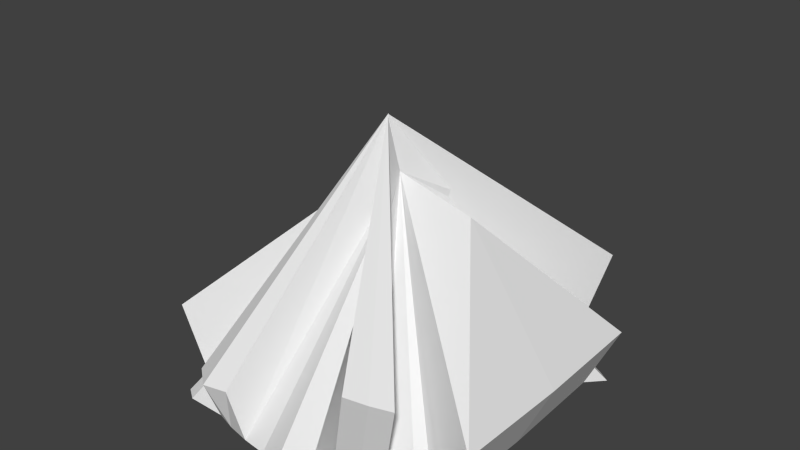 # Source: toggle_cloak.blend  (saved by Blender 2.72.0; exported with 4.5.12 LTS)
import bpy
from mathutils import Matrix  # noqa: F401  (used for matrix-valued properties, if any)

bpy.ops.wm.read_factory_settings(use_empty=True)
scene = bpy.context.scene
scene.name = 'Scene'

# ---- collections
col_collection_1 = bpy.data.collections.new('Collection 1'); scene.collection.children.link(col_collection_1)
col_collection_2 = bpy.data.collections.new('Collection 2'); scene.collection.children.link(col_collection_2)
col_collection_2.hide_render = True
col_collection_2.hide_viewport = True

# ---- materials (node trees are filled in below, after node groups)
mat_material = bpy.data.materials.new('Material')
mat_material.alpha_threshold = 0.0
mat_material.use_transparent_shadow = False
mat_material.roughness = 0.5
mat_material.line_color = (0.0, 0.0, 0.0, 1.0)

# ---- material node trees

# ---- world
world_world = bpy.data.worlds.new('World'); scene.world = world_world
world_world.color = (0.05088, 0.05088, 0.05088)
world_world.use_sun_shadow = False
world_world.sun_shadow_jitter_overblur = 0.0
world_world.cycles.sampling_method = 'MANUAL'
world_world.cycles.sample_map_resolution = 256

# ---- meshes
me_cube_003 = bpy.data.meshes.new('Cube.003')
me_cube_003.from_pydata([(0.8574, -0.752, -1.11), (0.959, -0.8587, -1.11), (0.8787, -0.914, -1.11), (0.6194, -0.9159, -1.11), (0.4876, -0.9558, -1.11), (0.3372, -0.9854, -1.11), (0.174, -1.004, -1.11), (0.0, -1.01, -1.11), (-0.1653, -1.004, -1.11), (-0.3285, -0.9854, -1.11), (-0.4876, -0.9558, -1.11), (-0.6107, -0.9159, -1.11), (-0.7276, -0.8674, -1.11), (-0.8079, -0.8121, -1.11), (-0.8487, -0.752, -1.11), (0.8574, -0.752, -1.11), (0.8079, -0.8121, -1.11), (0.7276, -0.8674, -1.11), (0.6194, -0.9159, -1.11), (0.4876, -0.9558, -1.11), (0.3372, -0.9854, -1.11), (0.174, -1.004, -1.11), (0.0, -1.106, -1.11), (-0.174, -1.004, -1.11), (-0.3372, -0.9854, -1.11), (-0.4876, -0.9558, -1.11), (-0.6194, -0.9159, -1.11), (-0.8787, -0.914, -1.11), (-0.959, -0.8587, -1.11), (-0.8574, -0.752, -1.11), (0.8246, -1.029, -0.3398), (0.6928, -1.069, -0.3398), (0.5424, -1.098, -0.3398), (-0.415, -1.033, -0.7852), (-0.5654, -1.068, -0.7852), (-0.6972, -0.9636, -0.7852), (1.075, -0.7552, -0.6571), (-1.092, -0.7556, -0.6026), (0.8741, 0.0, -1.11), (0.0, 0.0, 0.338), (0.8574, 0.752, -1.11), (0.959, 0.8587, -1.11), (0.8787, 0.914, -1.11), (0.6194, 0.9159, -1.11), (0.4876, 0.9558, -1.11), (0.3372, 0.9854, -1.11), (0.174, 1.004, -1.11), (0.0, 1.01, -1.11), (-0.1653, 1.004, -1.11), (-0.3285, 0.9854, -1.11), (-0.4876, 0.9558, -1.11), (-0.6107, 0.9159, -1.11), (-0.7276, 0.8674, -1.11), (-0.8079, 0.8121, -1.11), (-0.8487, 0.752, -1.11), (-0.8654, 0.0, -1.11), (0.8741, 0.0, -1.11), (0.0, 0.0, 0.338), (0.8574, 0.752, -1.11), (0.8079, 0.8121, -1.11), (0.7276, 0.8674, -1.11), (0.6194, 0.9159, -1.11), (0.4876, 0.9558, -1.11), (0.3372, 0.9854, -1.11), (0.174, 1.004, -1.11), (0.0, 1.106, -1.11), (-0.174, 1.004, -1.11), (-0.3372, 0.9854, -1.11), (-0.4876, 0.9558, -1.11), (-0.6194, 0.9159, -1.11), (-0.8787, 0.914, -1.11), (-0.959, 0.8587, -1.11), (-0.8574, 0.752, -1.11), (-0.8741, 0.0, -1.11), (-0.08629, 0.0, 0.6593), (0.8246, 1.029, -0.3398), (0.6928, 1.069, -0.3398), (0.5424, 1.098, -0.3398), (-0.08219, 0.0, 0.6629), (-0.415, 1.033, -0.7852), (-0.5654, 1.068, -0.7852), (-0.6972, 0.9636, -0.7852), (1.091, 0.0, -0.6571), (0.4956, 0.0, 0.2086), (1.075, 0.7552, -0.6571), (-0.2518, 0.0, 0.2348), (-1.092, 0.7556, -0.6026), (-1.109, 0.0, -0.6026)], [], [(14, 55, 39), (13, 14, 39), (12, 13, 39), (11, 12, 39), (10, 11, 39), (9, 10, 39), (8, 9, 39), (7, 8, 39), (6, 7, 39), (5, 6, 39), (4, 5, 39), (3, 4, 39), (2, 3, 39), (1, 2, 39), (0, 1, 39), (38, 0, 39), (55, 14, 13, 12, 11, 10, 9, 8, 7, 6, 5, 4, 3, 2, 1, 0, 38), (73, 29, 37, 87), (28, 57, 29), (27, 57, 28), (26, 57, 27), (25, 24, 33, 34), (26, 25, 34, 35), (23, 57, 24), (22, 57, 23), (21, 57, 22), (20, 57, 21), (57, 20, 32, 74), (18, 57, 74, 30), (17, 57, 18), (16, 57, 17), (15, 57, 16), (57, 15, 36, 83), (73, 56, 15, 16, 17, 18, 19, 20, 21, 22, 23, 24, 25, 26, 27, 28, 29), (31, 74, 32), (30, 74, 31), (20, 19, 31, 32), (19, 18, 30, 31), (34, 78, 35), (33, 78, 34), (24, 57, 78, 33), (57, 26, 35, 78), (82, 83, 36), (15, 56, 82, 36), (37, 85, 87), (29, 57, 85, 37), (54, 39, 55), (53, 39, 54), (52, 39, 53), (51, 39, 52), (50, 39, 51), (49, 39, 50), (48, 39, 49), (47, 39, 48), (46, 39, 47), (45, 39, 46), (44, 39, 45), (43, 39, 44), (42, 39, 43), (41, 39, 42), (40, 39, 41), (38, 39, 40), (55, 38, 40, 41, 42, 43, 44, 45, 46, 47, 48, 49, 50, 51, 52, 53, 54), (73, 87, 86, 72), (71, 72, 57), (70, 71, 57), (69, 70, 57), (68, 80, 79, 67), (69, 81, 80, 68), (66, 67, 57), (65, 66, 57), (64, 65, 57), (63, 64, 57), (57, 74, 77, 63), (61, 75, 74, 57), (60, 61, 57), (59, 60, 57), (58, 59, 57), (57, 83, 84, 58), (73, 72, 71, 70, 69, 68, 67, 66, 65, 64, 63, 62, 61, 60, 59, 58, 56), (76, 77, 74), (75, 76, 74), (63, 77, 76, 62), (62, 76, 75, 61), (80, 81, 78), (79, 80, 78), (67, 79, 78, 57), (57, 78, 81, 69), (82, 84, 83), (58, 84, 82, 56), (86, 87, 85), (72, 86, 85, 57)])
_uv = me_cube_003.uv_layers.new(name='UVMap')
_uv.uv.foreach_set('vector', [0.3139, 0.6392, 0.249, 0.6185, 0.352, 0.4876, 0.3214, 0.642, 0.3139, 0.6392, 0.352, 0.4876, 0.3307, 0.6459, 0.3214, 0.642, 0.352, 0.4876, 0.3415, 0.6506, 0.3307, 0.6459, 0.352, 0.4876, 0.352, 0.6553, 0.3415, 0.6506, 0.352, 0.4876, 0.5754, 0.7218, 0.5923, 0.7165, 0.5923, 0.8399, 0.5586, 0.7285, 0.5754, 0.7218, 0.5923, 0.8399, 0.5422, 0.7365, 0.5586, 0.7285, 0.5923, 0.8399, 0.5256, 0.7462, 0.5422, 0.7365, 0.5923, 0.8399, 0.6737, 0.2893, 0.6855, 0.2839, 0.6855, 0.4687, 0.6618, 0.2947, 0.6737, 0.2893, 0.6855, 0.4687, 0.6503, 0.2999, 0.6618, 0.2947, 0.6855, 0.4687, 0.6336, 0.3074, 0.6503, 0.2999, 0.6855, 0.4687, 0.6243, 0.3118, 0.6336, 0.3074, 0.6855, 0.4687, 0.9288, 0.2952, 0.9408, 0.2839, 0.9408, 0.5064, 0.3271, 0.2866, 0.3915, 0.2839, 0.3915, 0.4531, 0.249, 0.1333, 0.2508, 0.04687, 0.2553, 0.03997, 0.264, 0.0336, 0.2768, 0.02803, 0.2902, 0.02345, 0.3075, 0.02005, 0.3253, 0.01795, 0.3434, 0.01724, 0.3623, 0.01795, 0.3801, 0.02005, 0.3965, 0.02345, 0.4109, 0.02803, 0.4392, 0.02825, 0.4479, 0.03461, 0.4369, 0.04687, 0.4387, 0.1333, 0.3667, 0.7577, 0.3668, 0.8232, 0.3107, 0.8397, 0.3107, 0.7739, 0.973, 0.5521, 0.973, 0.7734, 0.9609, 0.5633, 0.7709, 0.8005, 0.7913, 0.9695, 0.7605, 0.8018, 0.7913, 0.7983, 0.7913, 0.9695, 0.7709, 0.8005, 0.8771, 0.228, 0.8632, 0.2298, 0.8608, 0.1927, 0.8699, 0.1918, 0.8904, 0.2262, 0.8771, 0.228, 0.8699, 0.1918, 0.888, 0.1892, 0.877, 0.2942, 0.8961, 0.4745, 0.8643, 0.3009, 0.8961, 0.2839, 0.8961, 0.4745, 0.877, 0.2942, 0.1286, 0.9633, 0.1462, 0.7733, 0.1462, 0.9737, 0.1178, 0.9577, 0.1462, 0.7733, 0.1286, 0.9633, 0.5916, 0.3187, 0.5916, 0.5176, 0.5256, 0.4567, 0.5786, 0.2839, 0.4929, 0.2839, 0.4929, 0.4928, 0.4757, 0.526, 0.4242, 0.3385, 0.9173, 0.7302, 0.9282, 0.5521, 0.9282, 0.7326, 0.9075, 0.7279, 0.9282, 0.5521, 0.9173, 0.7302, 0.8993, 0.7258, 0.9282, 0.5521, 0.9075, 0.7279, 0.8049, 0.5521, 0.8049, 0.7638, 0.7605, 0.7338, 0.7825, 0.5883, 0.207, 0.1444, 0.01636, 0.1444, 0.01818, 0.05794, 0.02358, 0.05103, 0.03234, 0.04467, 0.04414, 0.03909, 0.05851, 0.03452, 0.07491, 0.03111, 0.0927, 0.02902, 0.1117, 0.01724, 0.1307, 0.02902, 0.1485, 0.03111, 0.1649, 0.03452, 0.1792, 0.03909, 0.2075, 0.03931, 0.2163, 0.04568, 0.2052, 0.05794, 0.03077, 0.8314, 0.04442, 0.9828, 0.01636, 0.8403, 0.04442, 0.8248, 0.04442, 0.9828, 0.03077, 0.8314, 0.5497, 0.9607, 0.5376, 0.9612, 0.5376, 0.8748, 0.5497, 0.8744, 0.5376, 0.9612, 0.5256, 0.9615, 0.5256, 0.8751, 0.5376, 0.8748, 0.8699, 0.1918, 0.8904, 0.01724, 0.888, 0.1892, 0.7371, 0.04287, 0.7402, 0.2494, 0.7262, 0.0361, 0.7647, 0.01724, 0.7647, 0.2212, 0.7402, 0.2494, 0.7371, 0.04287, 0.8666, 0.5784, 0.8666, 0.7877, 0.8376, 0.7638, 0.8405, 0.5521, 0.4886, 0.6363, 0.4252, 0.7246, 0.4242, 0.6129, 0.4245, 0.5605, 0.4886, 0.5838, 0.4886, 0.6363, 0.4242, 0.6129, 0.6482, 0.5521, 0.6482, 0.682, 0.5857, 0.6088, 0.7278, 0.5521, 0.7278, 0.7598, 0.7211, 0.7415, 0.6809, 0.5895, 0.5456, 0.0333, 0.5837, 0.1849, 0.4807, 0.05405, 0.5531, 0.03049, 0.5837, 0.1849, 0.5456, 0.0333, 0.5624, 0.02665, 0.5837, 0.1849, 0.5531, 0.03049, 0.5732, 0.02192, 0.5837, 0.1849, 0.5624, 0.02665, 0.5837, 0.01724, 0.5837, 0.1849, 0.5732, 0.02192, 0.855, 0.8249, 0.8908, 0.9382, 0.8376, 0.8283, 0.8728, 0.8229, 0.8908, 0.9382, 0.855, 0.8249, 0.8908, 0.8221, 0.8908, 0.9382, 0.8728, 0.8229, 0.6809, 0.1933, 0.6934, 0.01724, 0.6934, 0.2001, 0.6683, 0.1864, 0.6934, 0.01724, 0.6809, 0.1933, 0.6558, 0.1796, 0.6934, 0.01724, 0.6683, 0.1864, 0.6439, 0.1732, 0.6934, 0.01724, 0.6558, 0.1796, 0.6258, 0.1632, 0.6934, 0.01724, 0.6439, 0.1732, 0.6164, 0.1583, 0.6934, 0.01724, 0.6258, 0.1632, 0.265, 0.2893, 0.3915, 0.4531, 0.249, 0.2897, 0.3271, 0.2866, 0.3915, 0.4531, 0.265, 0.2893, 0.249, 0.1333, 0.4387, 0.1333, 0.4369, 0.2198, 0.4479, 0.232, 0.4392, 0.2384, 0.4109, 0.2386, 0.3965, 0.2432, 0.3801, 0.2466, 0.3623, 0.2487, 0.3434, 0.2494, 0.3253, 0.2487, 0.3075, 0.2466, 0.2902, 0.2432, 0.2768, 0.2386, 0.264, 0.2331, 0.2553, 0.2267, 0.2508, 0.2198, 0.3667, 0.7577, 0.3107, 0.7739, 0.3107, 0.7056, 0.3668, 0.6898, 0.637, 0.9393, 0.625, 0.9281, 0.637, 0.7165, 0.9836, 0.4483, 0.9735, 0.4471, 0.9836, 0.2839, 0.9235, 0.8426, 0.944, 0.8221, 0.944, 0.9679, 0.8159, 0.02025, 0.8047, 0.05625, 0.7974, 0.05432, 0.8033, 0.01724, 0.8281, 0.02311, 0.8222, 0.06018, 0.8047, 0.05625, 0.8159, 0.02025, 0.1898, 0.9538, 0.1789, 0.9467, 0.2075, 0.7733, 0.2075, 0.9651, 0.1898, 0.9538, 0.2075, 0.7733, 0.4349, 0.7695, 0.4525, 0.7591, 0.4525, 0.9595, 0.4242, 0.7751, 0.4349, 0.7695, 0.4525, 0.9595, 0.1845, 0.506, 0.1697, 0.5402, 0.1178, 0.3652, 0.1845, 0.306, 0.08511, 0.5481, 0.01636, 0.4935, 0.06784, 0.306, 0.08511, 0.3393, 0.6989, 0.7966, 0.7098, 0.7943, 0.7098, 0.9748, 0.6891, 0.799, 0.6989, 0.7966, 0.7098, 0.9748, 0.6809, 0.8011, 0.6891, 0.799, 0.7098, 0.9748, 0.8316, 0.4951, 0.8136, 0.4604, 0.7894, 0.3148, 0.8316, 0.2839, 0.207, 0.1444, 0.2052, 0.2309, 0.2163, 0.2431, 0.2075, 0.2495, 0.1792, 0.2497, 0.1649, 0.2543, 0.1485, 0.2577, 0.1307, 0.2598, 0.1117, 0.2715, 0.0927, 0.2598, 0.07491, 0.2577, 0.05851, 0.2543, 0.04414, 0.2497, 0.03234, 0.2441, 0.02358, 0.2378, 0.01818, 0.2309, 0.01636, 0.1444, 0.9375, 0.1686, 0.9231, 0.1597, 0.9512, 0.01724, 0.9512, 0.1752, 0.9375, 0.1686, 0.9512, 0.01724, 0.3348, 0.8749, 0.3348, 0.9613, 0.3226, 0.9608, 0.3226, 0.8744, 0.3226, 0.8744, 0.3226, 0.9608, 0.3107, 0.9605, 0.3107, 0.8742, 0.8047, 0.05625, 0.8222, 0.06018, 0.8281, 0.2289, 0.7291, 0.4904, 0.7182, 0.4972, 0.7322, 0.2839, 0.7567, 0.516, 0.7291, 0.4904, 0.7322, 0.2839, 0.7567, 0.3121, 0.278, 0.897, 0.2517, 0.9226, 0.249, 0.7134, 0.278, 0.6898, 0.1823, 0.6631, 0.1178, 0.6865, 0.1188, 0.5747, 0.1181, 0.7389, 0.1178, 0.6865, 0.1823, 0.6631, 0.1823, 0.7156, 0.5256, 0.6683, 0.5857, 0.6088, 0.6482, 0.682, 0.06323, 0.7903, 0.01636, 0.7529, 0.05651, 0.6009, 0.06323, 0.5826])
me_cube_003.use_remesh_preserve_volume = False
me_cube_003.use_remesh_preserve_attributes = False
me_cube_003.use_mirror_x = True
me_cube_003.update()
me_cube = bpy.data.meshes.new('Cube')
me_cube.from_pydata([(1.0, 1.0, -1.0), (1.0, -1.0, -1.0), (-1.0, -1.0, -1.0), (-1.0, 1.0, -1.0), (1.0, 1.0, 1.0), (1.0, -1.0, 1.0), (-1.0, -1.0, 1.0), (-1.0, 1.0, 1.0)], [], [(0, 1, 2, 3), (4, 7, 6, 5), (0, 4, 5, 1), (1, 5, 6, 2), (2, 6, 7, 3), (4, 0, 3, 7)])
me_cube.materials.append(mat_material)
me_cube.use_remesh_preserve_volume = False
me_cube.use_remesh_preserve_attributes = False
me_cube.use_mirror_vertex_groups = False
me_cube.update()

# ---- objects
ob_cube_001 = bpy.data.objects.new('Cube.001', me_cube_003)
ob_cube = bpy.data.objects.new('Cube', me_cube)

# ---- transforms, parenting, visibility, modifiers, constraints
ob_cube_001.location = (0.0, 0.0, 0.0)
ob_cube_001.scale = (0.8844, 0.8844, 0.8844)
ob_cube_001.lineart.crease_threshold = 0.0
ob_cube_001.use_mesh_mirror_x = True
ob_cube.location = (0.0, 0.0, 0.0)
ob_cube.lock_rotations_4d = False
ob_cube.empty_display_type = 'ARROWS'
ob_cube.hide_viewport = True
ob_cube.lineart.crease_threshold = 0.0

# ---- collection membership
col_collection_1.objects.link(ob_cube_001)
col_collection_2.objects.link(ob_cube)

# ---- scene / render settings (as saved in the file)
scene.frame_start = 1; scene.frame_end = 250; scene.frame_set(1)
scene.render.engine = 'BLENDER_EEVEE_NEXT'
scene.render.resolution_percentage = 50
scene.render.dither_intensity = 0.0
scene.cycles.use_denoising = False
scene.cycles.samples = 10
scene.cycles.sampling_pattern = 'TABULATED_SOBOL'
scene.cycles.light_sampling_threshold = 0.0
scene.cycles.use_adaptive_sampling = False
scene.cycles.use_light_tree = False
scene.cycles.blur_glossy = 0.0
scene.cycles.pixel_filter_type = 'GAUSSIAN'
scene.cycles.sample_clamp_indirect = 0.0
scene.view_settings.view_transform = 'Standard'
bpy.context.view_layer.update()

# ---- added for rendering (the .blend has no active camera and no usable light): camera, sun
cam_auto = bpy.data.cameras.new('AutoCamera')
cam_auto.lens = 50.0
cam_auto.sensor_width = 36.0
cam_auto.clip_end = 1000.0
ob_auto_camera = bpy.data.objects.new('AutoCamera', cam_auto)
scene.collection.objects.link(ob_auto_camera)
ob_auto_camera.location = (3.20507, -3.84609, 2.56406)
ob_auto_camera.rotation_euler = (1.09748, -7.21219e-08, 0.694738)
scene.camera = ob_auto_camera
light_auto_sun = bpy.data.lights.new('AutoSun', 'SUN')
light_auto_sun.energy = 3.0
light_auto_sun.angle = 0.0523599
ob_auto_sun = bpy.data.objects.new('AutoSun', light_auto_sun)
scene.collection.objects.link(ob_auto_sun)
ob_auto_sun.rotation_euler = (0.872665, 0.174533, 0.523599)
bpy.context.view_layer.update()

